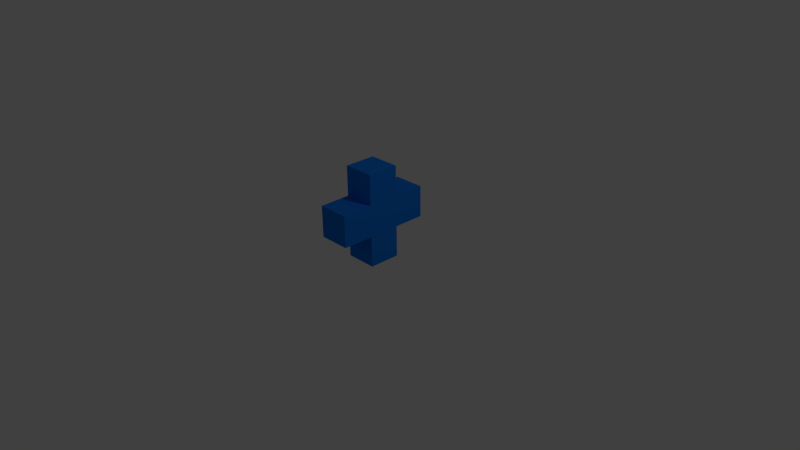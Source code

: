 # Source: Antigen_Blue_.blend  (saved by Blender 2.74.0; exported with 4.5.12 LTS)
import bpy
from mathutils import Matrix  # noqa: F401  (used for matrix-valued properties, if any)

bpy.ops.wm.read_factory_settings(use_empty=True)
scene = bpy.context.scene
scene.name = 'Scene'

# ---- collections
col_collection_1 = bpy.data.collections.new('Collection 1'); scene.collection.children.link(col_collection_1)

# ---- materials (node trees are filled in below, after node groups)
mat_material = bpy.data.materials.new('Material')
mat_material.alpha_threshold = 0.0
mat_material.use_transparent_shadow = False
mat_material.diffuse_color = (0.00822, 0.1977, 0.8, 1.0)
mat_material.roughness = 0.5
mat_material.line_color = (0.0, 0.0, 0.0, 1.0)

# ---- material node trees

# ---- world
world_world = bpy.data.worlds.new('World'); scene.world = world_world
world_world.color = (0.05088, 0.05088, 0.05088)
world_world.use_sun_shadow = False
world_world.sun_shadow_jitter_overblur = 0.0
world_world.cycles.sampling_method = 'MANUAL'
world_world.cycles.sample_map_resolution = 256

# ---- cameras
cam_camera = bpy.data.cameras.new('Camera')
cam_camera.clip_end = 100.0
cam_camera.lens = 35.0
cam_camera.sensor_width = 32.0
cam_camera.sensor_height = 18.0
cam_camera.ortho_scale = 7.314
cam_camera.dof.focus_distance = 0.0
cam_camera.dof.aperture_fstop = 128.0

# ---- lights
light_lamp = bpy.data.lights.new('Lamp', 'POINT')
light_lamp.transmission_factor = 0.0
light_lamp.cutoff_distance = 30.0
light_lamp.energy = 100.0
light_lamp.shadow_buffer_clip_start = 1.001
light_lamp.shadow_soft_size = 0.1
light_lamp.shadow_maximum_resolution = 0.006
light_lamp.use_absolute_resolution = True
light_lamp.cycles.use_multiple_importance_sampling = False

# ---- meshes
me_cube = bpy.data.meshes.new('Cube')
me_cube.from_pydata([(1.0, 1.0, -1.0), (1.0, -1.0, -1.0), (-1.0, -1.0, -1.0), (-1.0, 1.0, -1.0), (1.0, 1.0, 1.0), (1.0, -1.0, 1.0), (-1.0, -1.0, 1.0), (-1.0, 1.0, 1.0), (1.0, 1.0, 1.0), (1.0, -1.0, 1.0), (-1.0, 1.0, 1.0), (-1.0, -1.0, 1.0), (1.0, 1.0, 2.917), (1.0, -1.0, 2.917), (-1.0, 1.0, 2.917), (-1.0, -1.0, 2.917), (1.0, 2.997, -1.0), (-1.0, 2.997, -1.0), (1.0, 2.997, 1.0), (-1.0, 2.997, 1.0), (1.0, -2.976, -1.0), (-1.0, -2.976, -1.0), (1.0, -2.976, 1.0), (-1.0, -2.976, 1.0), (1.0, 1.0, -2.976), (1.0, -1.0, -2.976), (-1.0, 1.0, -2.976), (-1.0, -1.0, -2.976)], [], [(2, 3, 26, 27), (7, 6, 11, 10), (0, 4, 5, 1), (5, 6, 23, 22), (2, 6, 7, 3), (7, 4, 18, 19), (10, 11, 15, 14), (6, 5, 9, 11), (4, 7, 10, 8), (5, 4, 8, 9), (12, 14, 15, 13), (11, 9, 13, 15), (8, 10, 14, 12), (9, 8, 12, 13), (18, 16, 17, 19), (3, 7, 19, 17), (4, 0, 16, 18), (0, 3, 17, 16), (20, 22, 23, 21), (6, 2, 21, 23), (1, 5, 22, 20), (2, 1, 20, 21), (24, 25, 27, 26), (1, 2, 27, 25), (3, 0, 24, 26), (0, 1, 25, 24)])
me_cube.materials.append(mat_material)
me_cube.use_remesh_preserve_volume = False
me_cube.use_remesh_preserve_attributes = False
me_cube.use_mirror_vertex_groups = False
me_cube.update()

# ---- objects
ob_cube = bpy.data.objects.new('Cube', me_cube)
ob_lamp = bpy.data.objects.new('Lamp', light_lamp)
ob_camera = bpy.data.objects.new('Camera', cam_camera)

# ---- transforms, parenting, visibility, modifiers, constraints
ob_cube.location = (0.0, 0.0, 0.6118)
ob_cube.scale = (0.212, 0.212, 0.212)
ob_cube.lock_rotations_4d = False
ob_cube.empty_display_type = 'ARROWS'
ob_cube.lineart.crease_threshold = 0.0
_m = ob_cube.modifiers.new('Multires', 'MULTIRES')
_m.uv_smooth = 'PRESERVE_CORNERS'
_m.quality = 3
_m.levels = 5
_m.sculpt_levels = 5
_m.render_levels = 5
_m.show_only_control_edges = False
ob_lamp.location = (4.076, 1.005, 5.904)
ob_lamp.rotation_euler = (0.6503, 0.05522, 1.866)
ob_lamp.lock_rotations_4d = False
ob_lamp.empty_display_type = 'ARROWS'
ob_lamp.color = (0.0, 0.0, 0.0, 0.0)
ob_lamp.lineart.crease_threshold = 0.0
ob_camera.location = (7.481, -6.508, 5.344)
ob_camera.rotation_euler = (1.109, 0.01082, 0.8149)
ob_camera.lock_rotations_4d = False
ob_camera.empty_display_type = 'ARROWS'
ob_camera.color = (0.0, 0.0, 0.0, 0.0)
ob_camera.display_type = 'WIRE'
ob_camera.lineart.crease_threshold = 0.0

# ---- collection membership
col_collection_1.objects.link(ob_cube)
col_collection_1.objects.link(ob_lamp)
col_collection_1.objects.link(ob_camera)

# ---- scene / render settings (as saved in the file)
scene.camera = ob_camera
scene.frame_start = 1; scene.frame_end = 250; scene.frame_set(1)
scene.render.engine = 'BLENDER_EEVEE_NEXT'
scene.render.resolution_percentage = 50
scene.render.dither_intensity = 0.0
scene.cycles.use_denoising = False
scene.cycles.samples = 10
scene.cycles.sampling_pattern = 'TABULATED_SOBOL'
scene.cycles.light_sampling_threshold = 0.0
scene.cycles.use_adaptive_sampling = False
scene.cycles.use_light_tree = False
scene.cycles.blur_glossy = 0.0
scene.cycles.pixel_filter_type = 'GAUSSIAN'
scene.cycles.sample_clamp_indirect = 0.0
scene.view_settings.view_transform = 'Standard'
bpy.context.view_layer.update()
